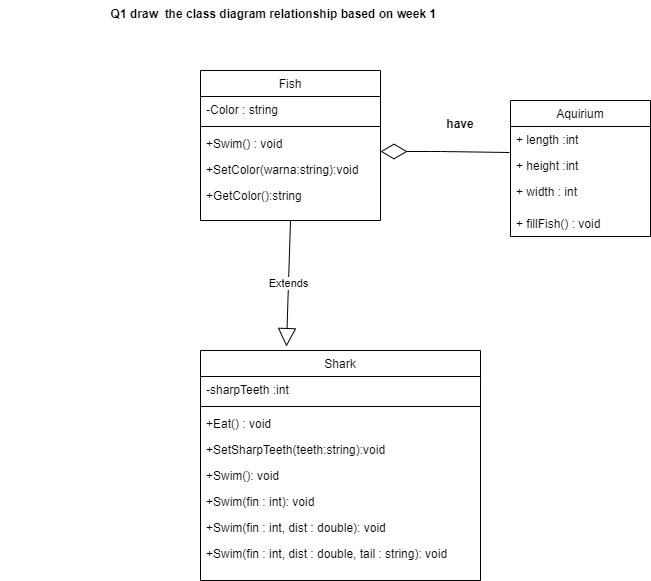

The diagram above was exported from draw.io. Its source (the exported page's mxGraphModel, read from the mxfile embedded in the PNG):
<mxGraphModel dx="868" dy="482" grid="1" gridSize="10" guides="1" tooltips="1" connect="1" arrows="1" fold="1" page="1" pageScale="1" pageWidth="827" pageHeight="1169" math="0" shadow="0">
  <root>
    <mxCell id="WIyWlLk6GJQsqaUBKTNV-0" />
    <mxCell id="WIyWlLk6GJQsqaUBKTNV-1" parent="WIyWlLk6GJQsqaUBKTNV-0" />
    <mxCell id="zkfFHV4jXpPFQw0GAbJ--17" value="Fish" style="swimlane;fontStyle=0;align=center;verticalAlign=top;childLayout=stackLayout;horizontal=1;startSize=26;horizontalStack=0;resizeParent=1;resizeLast=0;collapsible=1;marginBottom=0;rounded=0;shadow=0;strokeWidth=1;" parent="WIyWlLk6GJQsqaUBKTNV-1" vertex="1">
      <mxGeometry x="240" y="120" width="180" height="150" as="geometry">
        <mxRectangle x="550" y="140" width="160" height="26" as="alternateBounds" />
      </mxGeometry>
    </mxCell>
    <mxCell id="zkfFHV4jXpPFQw0GAbJ--18" value="-Color : string" style="text;align=left;verticalAlign=top;spacingLeft=4;spacingRight=4;overflow=hidden;rotatable=0;points=[[0,0.5],[1,0.5]];portConstraint=eastwest;" parent="zkfFHV4jXpPFQw0GAbJ--17" vertex="1">
      <mxGeometry y="26" width="180" height="26" as="geometry" />
    </mxCell>
    <mxCell id="zkfFHV4jXpPFQw0GAbJ--23" value="" style="line;html=1;strokeWidth=1;align=left;verticalAlign=middle;spacingTop=-1;spacingLeft=3;spacingRight=3;rotatable=0;labelPosition=right;points=[];portConstraint=eastwest;" parent="zkfFHV4jXpPFQw0GAbJ--17" vertex="1">
      <mxGeometry y="52" width="180" height="8" as="geometry" />
    </mxCell>
    <mxCell id="zkfFHV4jXpPFQw0GAbJ--24" value="+Swim() : void" style="text;align=left;verticalAlign=top;spacingLeft=4;spacingRight=4;overflow=hidden;rotatable=0;points=[[0,0.5],[1,0.5]];portConstraint=eastwest;" parent="zkfFHV4jXpPFQw0GAbJ--17" vertex="1">
      <mxGeometry y="60" width="180" height="26" as="geometry" />
    </mxCell>
    <mxCell id="zkfFHV4jXpPFQw0GAbJ--25" value="+SetColor(warna:string):void" style="text;align=left;verticalAlign=top;spacingLeft=4;spacingRight=4;overflow=hidden;rotatable=0;points=[[0,0.5],[1,0.5]];portConstraint=eastwest;" parent="zkfFHV4jXpPFQw0GAbJ--17" vertex="1">
      <mxGeometry y="86" width="180" height="26" as="geometry" />
    </mxCell>
    <mxCell id="B6ZiT-XVmnk7u_5Jqb1H-2" value="+GetColor():string" style="text;align=left;verticalAlign=top;spacingLeft=4;spacingRight=4;overflow=hidden;rotatable=0;points=[[0,0.5],[1,0.5]];portConstraint=eastwest;" parent="zkfFHV4jXpPFQw0GAbJ--17" vertex="1">
      <mxGeometry y="112" width="180" height="26" as="geometry" />
    </mxCell>
    <mxCell id="B6ZiT-XVmnk7u_5Jqb1H-3" value="Shark" style="swimlane;fontStyle=0;align=center;verticalAlign=top;childLayout=stackLayout;horizontal=1;startSize=26;horizontalStack=0;resizeParent=1;resizeLast=0;collapsible=1;marginBottom=0;rounded=0;shadow=0;strokeWidth=1;" parent="WIyWlLk6GJQsqaUBKTNV-1" vertex="1">
      <mxGeometry x="240" y="400" width="280" height="230" as="geometry">
        <mxRectangle x="550" y="140" width="160" height="26" as="alternateBounds" />
      </mxGeometry>
    </mxCell>
    <mxCell id="B6ZiT-XVmnk7u_5Jqb1H-4" value="-sharpTeeth :int" style="text;align=left;verticalAlign=top;spacingLeft=4;spacingRight=4;overflow=hidden;rotatable=0;points=[[0,0.5],[1,0.5]];portConstraint=eastwest;" parent="B6ZiT-XVmnk7u_5Jqb1H-3" vertex="1">
      <mxGeometry y="26" width="280" height="26" as="geometry" />
    </mxCell>
    <mxCell id="B6ZiT-XVmnk7u_5Jqb1H-5" value="" style="line;html=1;strokeWidth=1;align=left;verticalAlign=middle;spacingTop=-1;spacingLeft=3;spacingRight=3;rotatable=0;labelPosition=right;points=[];portConstraint=eastwest;" parent="B6ZiT-XVmnk7u_5Jqb1H-3" vertex="1">
      <mxGeometry y="52" width="280" height="8" as="geometry" />
    </mxCell>
    <mxCell id="B6ZiT-XVmnk7u_5Jqb1H-6" value="+Eat() : void" style="text;align=left;verticalAlign=top;spacingLeft=4;spacingRight=4;overflow=hidden;rotatable=0;points=[[0,0.5],[1,0.5]];portConstraint=eastwest;" parent="B6ZiT-XVmnk7u_5Jqb1H-3" vertex="1">
      <mxGeometry y="60" width="280" height="26" as="geometry" />
    </mxCell>
    <mxCell id="B6ZiT-XVmnk7u_5Jqb1H-7" value="+SetSharpTeeth(teeth:string):void" style="text;align=left;verticalAlign=top;spacingLeft=4;spacingRight=4;overflow=hidden;rotatable=0;points=[[0,0.5],[1,0.5]];portConstraint=eastwest;" parent="B6ZiT-XVmnk7u_5Jqb1H-3" vertex="1">
      <mxGeometry y="86" width="280" height="26" as="geometry" />
    </mxCell>
    <mxCell id="B6ZiT-XVmnk7u_5Jqb1H-8" value="+Swim(): void" style="text;align=left;verticalAlign=top;spacingLeft=4;spacingRight=4;overflow=hidden;rotatable=0;points=[[0,0.5],[1,0.5]];portConstraint=eastwest;" parent="B6ZiT-XVmnk7u_5Jqb1H-3" vertex="1">
      <mxGeometry y="112" width="280" height="26" as="geometry" />
    </mxCell>
    <mxCell id="B6ZiT-XVmnk7u_5Jqb1H-9" value="+Swim(fin : int): void" style="text;align=left;verticalAlign=top;spacingLeft=4;spacingRight=4;overflow=hidden;rotatable=0;points=[[0,0.5],[1,0.5]];portConstraint=eastwest;" parent="B6ZiT-XVmnk7u_5Jqb1H-3" vertex="1">
      <mxGeometry y="138" width="280" height="26" as="geometry" />
    </mxCell>
    <mxCell id="B6ZiT-XVmnk7u_5Jqb1H-17" value="+Swim(fin : int, dist : double): void" style="text;align=left;verticalAlign=top;spacingLeft=4;spacingRight=4;overflow=hidden;rotatable=0;points=[[0,0.5],[1,0.5]];portConstraint=eastwest;" parent="B6ZiT-XVmnk7u_5Jqb1H-3" vertex="1">
      <mxGeometry y="164" width="280" height="26" as="geometry" />
    </mxCell>
    <mxCell id="B6ZiT-XVmnk7u_5Jqb1H-26" value="+Swim(fin : int, dist : double, tail : string): void" style="text;align=left;verticalAlign=top;spacingLeft=4;spacingRight=4;overflow=hidden;rotatable=0;points=[[0,0.5],[1,0.5]];portConstraint=eastwest;" parent="B6ZiT-XVmnk7u_5Jqb1H-3" vertex="1">
      <mxGeometry y="190" width="280" height="26" as="geometry" />
    </mxCell>
    <mxCell id="B6ZiT-XVmnk7u_5Jqb1H-28" value="Extends" style="endArrow=block;endSize=16;endFill=0;html=1;exitX=0.5;exitY=1;exitDx=0;exitDy=0;entryX=0.307;entryY=-0.017;entryDx=0;entryDy=0;entryPerimeter=0;" parent="WIyWlLk6GJQsqaUBKTNV-1" source="zkfFHV4jXpPFQw0GAbJ--17" target="B6ZiT-XVmnk7u_5Jqb1H-3" edge="1">
      <mxGeometry width="160" relative="1" as="geometry">
        <mxPoint x="280" y="340" as="sourcePoint" />
        <mxPoint x="440" y="340" as="targetPoint" />
      </mxGeometry>
    </mxCell>
    <mxCell id="B6ZiT-XVmnk7u_5Jqb1H-48" value="" style="endArrow=diamondThin;endFill=0;endSize=24;html=1;exitX=-0.007;exitY=1;exitDx=0;exitDy=0;exitPerimeter=0;" parent="WIyWlLk6GJQsqaUBKTNV-1" source="B6ZiT-XVmnk7u_5Jqb1H-44" edge="1">
      <mxGeometry width="160" relative="1" as="geometry">
        <mxPoint x="420" y="201" as="sourcePoint" />
        <mxPoint x="420" y="201" as="targetPoint" />
        <Array as="points">
          <mxPoint x="480" y="201" />
        </Array>
      </mxGeometry>
    </mxCell>
    <mxCell id="B6ZiT-XVmnk7u_5Jqb1H-49" value="have" style="text;align=center;fontStyle=1;verticalAlign=middle;spacingLeft=3;spacingRight=3;strokeColor=none;rotatable=0;points=[[0,0.5],[1,0.5]];portConstraint=eastwest;" parent="WIyWlLk6GJQsqaUBKTNV-1" vertex="1">
      <mxGeometry x="470" y="160" width="60" height="26" as="geometry" />
    </mxCell>
    <mxCell id="B6ZiT-XVmnk7u_5Jqb1H-43" value="Aquirium" style="swimlane;fontStyle=0;childLayout=stackLayout;horizontal=1;startSize=26;fillColor=none;horizontalStack=0;resizeParent=1;resizeParentMax=0;resizeLast=0;collapsible=1;marginBottom=0;" parent="WIyWlLk6GJQsqaUBKTNV-1" vertex="1">
      <mxGeometry x="550" y="150" width="140" height="136" as="geometry" />
    </mxCell>
    <mxCell id="B6ZiT-XVmnk7u_5Jqb1H-44" value="+ length :int" style="text;strokeColor=none;fillColor=none;align=left;verticalAlign=top;spacingLeft=4;spacingRight=4;overflow=hidden;rotatable=0;points=[[0,0.5],[1,0.5]];portConstraint=eastwest;" parent="B6ZiT-XVmnk7u_5Jqb1H-43" vertex="1">
      <mxGeometry y="26" width="140" height="26" as="geometry" />
    </mxCell>
    <mxCell id="B6ZiT-XVmnk7u_5Jqb1H-45" value="+ height :int" style="text;strokeColor=none;fillColor=none;align=left;verticalAlign=top;spacingLeft=4;spacingRight=4;overflow=hidden;rotatable=0;points=[[0,0.5],[1,0.5]];portConstraint=eastwest;" parent="B6ZiT-XVmnk7u_5Jqb1H-43" vertex="1">
      <mxGeometry y="52" width="140" height="26" as="geometry" />
    </mxCell>
    <mxCell id="B6ZiT-XVmnk7u_5Jqb1H-46" value="+ width : int" style="text;strokeColor=none;fillColor=none;align=left;verticalAlign=top;spacingLeft=4;spacingRight=4;overflow=hidden;rotatable=0;points=[[0,0.5],[1,0.5]];portConstraint=eastwest;" parent="B6ZiT-XVmnk7u_5Jqb1H-43" vertex="1">
      <mxGeometry y="78" width="140" height="32" as="geometry" />
    </mxCell>
    <mxCell id="B6ZiT-XVmnk7u_5Jqb1H-47" value="+ fillFish() : void" style="text;strokeColor=none;fillColor=none;align=left;verticalAlign=top;spacingLeft=4;spacingRight=4;overflow=hidden;rotatable=0;points=[[0,0.5],[1,0.5]];portConstraint=eastwest;" parent="B6ZiT-XVmnk7u_5Jqb1H-43" vertex="1">
      <mxGeometry y="110" width="140" height="26" as="geometry" />
    </mxCell>
    <mxCell id="B6ZiT-XVmnk7u_5Jqb1H-51" value="Q1 draw  the class diagram relationship based on week 1 " style="text;align=center;fontStyle=1;verticalAlign=middle;spacingLeft=3;spacingRight=3;strokeColor=none;rotatable=0;points=[[0,0.5],[1,0.5]];portConstraint=eastwest;" parent="WIyWlLk6GJQsqaUBKTNV-1" vertex="1">
      <mxGeometry x="40" y="50" width="550" height="26" as="geometry" />
    </mxCell>
  </root>
</mxGraphModel>